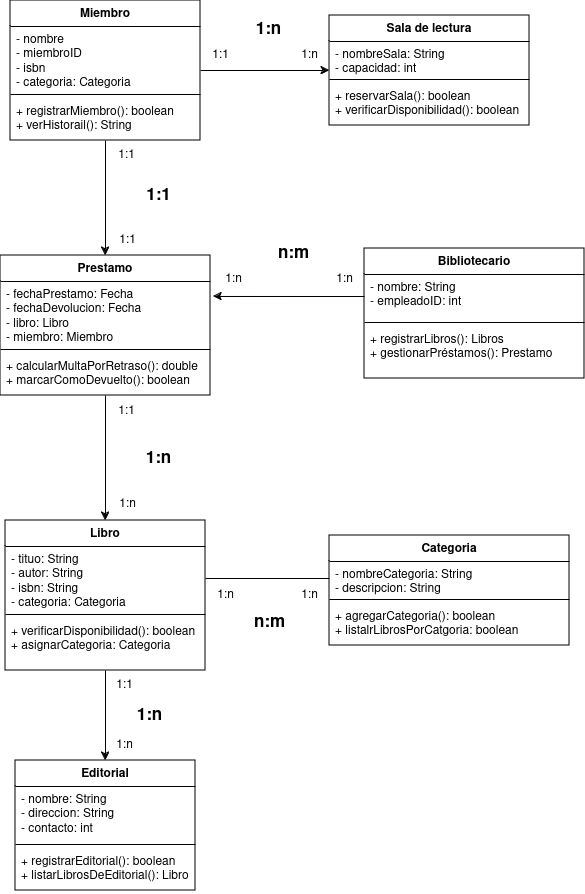

The diagram above was exported from draw.io. Its source (the exported page's mxGraphModel, read from the mxfile embedded in the PNG):
<mxGraphModel dx="1434" dy="750" grid="1" gridSize="10" guides="1" tooltips="1" connect="1" arrows="1" fold="1" page="1" pageScale="1" pageWidth="827" pageHeight="1169" math="0" shadow="0">
  <root>
    <mxCell id="0" />
    <mxCell id="1" parent="0" />
    <mxCell id="T6LgMJF3skR_shau-Jaf-4" value="Categoria" style="swimlane;fontStyle=1;align=center;verticalAlign=top;childLayout=stackLayout;horizontal=1;startSize=26;horizontalStack=0;resizeParent=1;resizeParentMax=0;resizeLast=0;collapsible=1;marginBottom=0;whiteSpace=wrap;html=1;" parent="1" vertex="1">
      <mxGeometry x="465" y="615" width="240" height="110" as="geometry" />
    </mxCell>
    <mxCell id="T6LgMJF3skR_shau-Jaf-5" value="&lt;div&gt;- nombreCategoria: String&lt;/div&gt;&lt;div&gt;- descripcion: String&lt;br&gt;&lt;/div&gt;" style="text;strokeColor=none;fillColor=none;align=left;verticalAlign=top;spacingLeft=4;spacingRight=4;overflow=hidden;rotatable=0;points=[[0,0.5],[1,0.5]];portConstraint=eastwest;whiteSpace=wrap;html=1;" parent="T6LgMJF3skR_shau-Jaf-4" vertex="1">
      <mxGeometry y="26" width="240" height="34" as="geometry" />
    </mxCell>
    <mxCell id="T6LgMJF3skR_shau-Jaf-6" value="" style="line;strokeWidth=1;fillColor=none;align=left;verticalAlign=middle;spacingTop=-1;spacingLeft=3;spacingRight=3;rotatable=0;labelPosition=right;points=[];portConstraint=eastwest;strokeColor=inherit;" parent="T6LgMJF3skR_shau-Jaf-4" vertex="1">
      <mxGeometry y="60" width="240" height="8" as="geometry" />
    </mxCell>
    <mxCell id="T6LgMJF3skR_shau-Jaf-7" value="&lt;div&gt;+ agregarCategoria(): boolean&lt;/div&gt;&lt;div&gt;+ listalrLibrosPorCatgoria: boolean&lt;br&gt;&lt;/div&gt;" style="text;strokeColor=none;fillColor=none;align=left;verticalAlign=top;spacingLeft=4;spacingRight=4;overflow=hidden;rotatable=0;points=[[0,0.5],[1,0.5]];portConstraint=eastwest;whiteSpace=wrap;html=1;" parent="T6LgMJF3skR_shau-Jaf-4" vertex="1">
      <mxGeometry y="68" width="240" height="42" as="geometry" />
    </mxCell>
    <mxCell id="843arLOYqtt9PWwpKs1C-10" style="edgeStyle=orthogonalEdgeStyle;rounded=0;orthogonalLoop=1;jettySize=auto;html=1;exitX=0.5;exitY=1;exitDx=0;exitDy=0;entryX=0.5;entryY=0;entryDx=0;entryDy=0;" edge="1" parent="1" source="T6LgMJF3skR_shau-Jaf-8" target="843arLOYqtt9PWwpKs1C-5">
      <mxGeometry relative="1" as="geometry" />
    </mxCell>
    <mxCell id="T6LgMJF3skR_shau-Jaf-8" value="Libro" style="swimlane;fontStyle=1;align=center;verticalAlign=top;childLayout=stackLayout;horizontal=1;startSize=26;horizontalStack=0;resizeParent=1;resizeParentMax=0;resizeLast=0;collapsible=1;marginBottom=0;whiteSpace=wrap;html=1;" parent="1" vertex="1">
      <mxGeometry x="141" y="600" width="200" height="150" as="geometry" />
    </mxCell>
    <mxCell id="T6LgMJF3skR_shau-Jaf-9" value="&lt;div&gt;- tituo: String&lt;/div&gt;&lt;div&gt;- autor: String&lt;/div&gt;&lt;div&gt;- isbn: String&lt;/div&gt;&lt;div&gt;- categoria: Categoria&lt;br&gt;&lt;/div&gt;" style="text;strokeColor=none;fillColor=none;align=left;verticalAlign=top;spacingLeft=4;spacingRight=4;overflow=hidden;rotatable=0;points=[[0,0.5],[1,0.5]];portConstraint=eastwest;whiteSpace=wrap;html=1;" parent="T6LgMJF3skR_shau-Jaf-8" vertex="1">
      <mxGeometry y="26" width="200" height="64" as="geometry" />
    </mxCell>
    <mxCell id="T6LgMJF3skR_shau-Jaf-10" value="" style="line;strokeWidth=1;fillColor=none;align=left;verticalAlign=middle;spacingTop=-1;spacingLeft=3;spacingRight=3;rotatable=0;labelPosition=right;points=[];portConstraint=eastwest;strokeColor=inherit;" parent="T6LgMJF3skR_shau-Jaf-8" vertex="1">
      <mxGeometry y="90" width="200" height="8" as="geometry" />
    </mxCell>
    <mxCell id="T6LgMJF3skR_shau-Jaf-11" value="&lt;div&gt;+ verificarDisponibilidad(): boolean&lt;/div&gt;&lt;div&gt;+ asignarCategoria: Categoria&lt;br&gt;&lt;/div&gt;" style="text;strokeColor=none;fillColor=none;align=left;verticalAlign=top;spacingLeft=4;spacingRight=4;overflow=hidden;rotatable=0;points=[[0,0.5],[1,0.5]];portConstraint=eastwest;whiteSpace=wrap;html=1;" parent="T6LgMJF3skR_shau-Jaf-8" vertex="1">
      <mxGeometry y="98" width="200" height="52" as="geometry" />
    </mxCell>
    <mxCell id="T6LgMJF3skR_shau-Jaf-39" style="edgeStyle=orthogonalEdgeStyle;rounded=0;orthogonalLoop=1;jettySize=auto;html=1;exitX=0.5;exitY=1;exitDx=0;exitDy=0;entryX=0.5;entryY=0;entryDx=0;entryDy=0;" parent="1" source="T6LgMJF3skR_shau-Jaf-12" target="T6LgMJF3skR_shau-Jaf-24" edge="1">
      <mxGeometry relative="1" as="geometry" />
    </mxCell>
    <mxCell id="843arLOYqtt9PWwpKs1C-11" style="edgeStyle=orthogonalEdgeStyle;rounded=0;orthogonalLoop=1;jettySize=auto;html=1;exitX=1;exitY=0.5;exitDx=0;exitDy=0;entryX=0;entryY=0.5;entryDx=0;entryDy=0;" edge="1" parent="1" source="T6LgMJF3skR_shau-Jaf-12" target="843arLOYqtt9PWwpKs1C-1">
      <mxGeometry relative="1" as="geometry" />
    </mxCell>
    <mxCell id="T6LgMJF3skR_shau-Jaf-12" value="Miembro" style="swimlane;fontStyle=1;align=center;verticalAlign=top;childLayout=stackLayout;horizontal=1;startSize=26;horizontalStack=0;resizeParent=1;resizeParentMax=0;resizeLast=0;collapsible=1;marginBottom=0;whiteSpace=wrap;html=1;" parent="1" vertex="1">
      <mxGeometry x="146" y="80" width="190" height="140" as="geometry" />
    </mxCell>
    <mxCell id="T6LgMJF3skR_shau-Jaf-13" value="&lt;div&gt;- nombre&lt;/div&gt;&lt;div&gt;- miembroID&lt;/div&gt;&lt;div&gt;- isbn&lt;/div&gt;&lt;div&gt;- categoria: Categoria&lt;br&gt;&lt;/div&gt;" style="text;strokeColor=none;fillColor=none;align=left;verticalAlign=top;spacingLeft=4;spacingRight=4;overflow=hidden;rotatable=0;points=[[0,0.5],[1,0.5]];portConstraint=eastwest;whiteSpace=wrap;html=1;" parent="T6LgMJF3skR_shau-Jaf-12" vertex="1">
      <mxGeometry y="26" width="190" height="64" as="geometry" />
    </mxCell>
    <mxCell id="T6LgMJF3skR_shau-Jaf-14" value="" style="line;strokeWidth=1;fillColor=none;align=left;verticalAlign=middle;spacingTop=-1;spacingLeft=3;spacingRight=3;rotatable=0;labelPosition=right;points=[];portConstraint=eastwest;strokeColor=inherit;" parent="T6LgMJF3skR_shau-Jaf-12" vertex="1">
      <mxGeometry y="90" width="190" height="8" as="geometry" />
    </mxCell>
    <mxCell id="T6LgMJF3skR_shau-Jaf-15" value="&lt;div&gt;+ registrarMiembro(): boolean&lt;br&gt;&lt;/div&gt;&lt;div&gt;+ verHistorail(): String&lt;br&gt;&lt;/div&gt;" style="text;strokeColor=none;fillColor=none;align=left;verticalAlign=top;spacingLeft=4;spacingRight=4;overflow=hidden;rotatable=0;points=[[0,0.5],[1,0.5]];portConstraint=eastwest;whiteSpace=wrap;html=1;" parent="T6LgMJF3skR_shau-Jaf-12" vertex="1">
      <mxGeometry y="98" width="190" height="42" as="geometry" />
    </mxCell>
    <mxCell id="T6LgMJF3skR_shau-Jaf-18" value="1:n" style="text;html=1;align=center;verticalAlign=middle;resizable=0;points=[];autosize=1;strokeColor=none;fillColor=none;" parent="1" vertex="1">
      <mxGeometry x="341" y="660" width="40" height="30" as="geometry" />
    </mxCell>
    <mxCell id="T6LgMJF3skR_shau-Jaf-19" value="1:n" style="text;html=1;align=center;verticalAlign=middle;resizable=0;points=[];autosize=1;strokeColor=none;fillColor=none;" parent="1" vertex="1">
      <mxGeometry x="425" y="660" width="40" height="30" as="geometry" />
    </mxCell>
    <mxCell id="T6LgMJF3skR_shau-Jaf-20" value="&lt;font style=&quot;font-size: 17px;&quot;&gt;&lt;b&gt;n:m&lt;/b&gt;&lt;/font&gt;" style="text;html=1;align=center;verticalAlign=middle;resizable=0;points=[];autosize=1;strokeColor=none;fillColor=none;strokeWidth=3;" parent="1" vertex="1">
      <mxGeometry x="380" y="687" width="50" height="30" as="geometry" />
    </mxCell>
    <mxCell id="T6LgMJF3skR_shau-Jaf-38" style="edgeStyle=orthogonalEdgeStyle;rounded=0;orthogonalLoop=1;jettySize=auto;html=1;exitX=0.5;exitY=1;exitDx=0;exitDy=0;entryX=0.5;entryY=0;entryDx=0;entryDy=0;" parent="1" source="T6LgMJF3skR_shau-Jaf-24" target="T6LgMJF3skR_shau-Jaf-8" edge="1">
      <mxGeometry relative="1" as="geometry" />
    </mxCell>
    <mxCell id="T6LgMJF3skR_shau-Jaf-24" value="Prestamo" style="swimlane;fontStyle=1;align=center;verticalAlign=top;childLayout=stackLayout;horizontal=1;startSize=26;horizontalStack=0;resizeParent=1;resizeParentMax=0;resizeLast=0;collapsible=1;marginBottom=0;whiteSpace=wrap;html=1;" parent="1" vertex="1">
      <mxGeometry x="136" y="335" width="210" height="140" as="geometry" />
    </mxCell>
    <mxCell id="T6LgMJF3skR_shau-Jaf-25" value="&lt;div&gt;- fechaPrestamo: Fecha&lt;/div&gt;&lt;div&gt;- fechaDevolucion: Fecha&lt;/div&gt;&lt;div&gt;- libro: Libro&lt;/div&gt;&lt;div&gt;- miembro: Miembro&lt;br&gt;&lt;/div&gt;" style="text;strokeColor=none;fillColor=none;align=left;verticalAlign=top;spacingLeft=4;spacingRight=4;overflow=hidden;rotatable=0;points=[[0,0.5],[1,0.5]];portConstraint=eastwest;whiteSpace=wrap;html=1;" parent="T6LgMJF3skR_shau-Jaf-24" vertex="1">
      <mxGeometry y="26" width="210" height="64" as="geometry" />
    </mxCell>
    <mxCell id="T6LgMJF3skR_shau-Jaf-26" value="" style="line;strokeWidth=1;fillColor=none;align=left;verticalAlign=middle;spacingTop=-1;spacingLeft=3;spacingRight=3;rotatable=0;labelPosition=right;points=[];portConstraint=eastwest;strokeColor=inherit;" parent="T6LgMJF3skR_shau-Jaf-24" vertex="1">
      <mxGeometry y="90" width="210" height="8" as="geometry" />
    </mxCell>
    <mxCell id="T6LgMJF3skR_shau-Jaf-27" value="&lt;div&gt;+ calcularMultaPorRetraso(): double&lt;/div&gt;&lt;div&gt;+ marcarComoDevuelto(): boolean&lt;br&gt;&lt;/div&gt;" style="text;strokeColor=none;fillColor=none;align=left;verticalAlign=top;spacingLeft=4;spacingRight=4;overflow=hidden;rotatable=0;points=[[0,0.5],[1,0.5]];portConstraint=eastwest;whiteSpace=wrap;html=1;" parent="T6LgMJF3skR_shau-Jaf-24" vertex="1">
      <mxGeometry y="98" width="210" height="42" as="geometry" />
    </mxCell>
    <mxCell id="T6LgMJF3skR_shau-Jaf-28" value="Bibliotecario" style="swimlane;fontStyle=1;align=center;verticalAlign=top;childLayout=stackLayout;horizontal=1;startSize=26;horizontalStack=0;resizeParent=1;resizeParentMax=0;resizeLast=0;collapsible=1;marginBottom=0;whiteSpace=wrap;html=1;" parent="1" vertex="1">
      <mxGeometry x="500" y="328" width="220" height="130" as="geometry" />
    </mxCell>
    <mxCell id="T6LgMJF3skR_shau-Jaf-29" value="&lt;div&gt;- nombre: String&lt;/div&gt;&lt;div&gt;- empleadoID: int&lt;/div&gt;&lt;div&gt;&lt;br&gt;&lt;/div&gt;&lt;div&gt;&lt;br&gt;&lt;/div&gt;" style="text;strokeColor=none;fillColor=none;align=left;verticalAlign=top;spacingLeft=4;spacingRight=4;overflow=hidden;rotatable=0;points=[[0,0.5],[1,0.5]];portConstraint=eastwest;whiteSpace=wrap;html=1;" parent="T6LgMJF3skR_shau-Jaf-28" vertex="1">
      <mxGeometry y="26" width="220" height="44" as="geometry" />
    </mxCell>
    <mxCell id="T6LgMJF3skR_shau-Jaf-30" value="" style="line;strokeWidth=1;fillColor=none;align=left;verticalAlign=middle;spacingTop=-1;spacingLeft=3;spacingRight=3;rotatable=0;labelPosition=right;points=[];portConstraint=eastwest;strokeColor=inherit;" parent="T6LgMJF3skR_shau-Jaf-28" vertex="1">
      <mxGeometry y="70" width="220" height="8" as="geometry" />
    </mxCell>
    <mxCell id="T6LgMJF3skR_shau-Jaf-31" value="&lt;div&gt;+ registrarLibros(): Libros&lt;/div&gt;&lt;div&gt;+ gestionarPréstamos(): Prestamo&lt;br&gt;&lt;/div&gt;" style="text;strokeColor=none;fillColor=none;align=left;verticalAlign=top;spacingLeft=4;spacingRight=4;overflow=hidden;rotatable=0;points=[[0,0.5],[1,0.5]];portConstraint=eastwest;whiteSpace=wrap;html=1;" parent="T6LgMJF3skR_shau-Jaf-28" vertex="1">
      <mxGeometry y="78" width="220" height="52" as="geometry" />
    </mxCell>
    <mxCell id="T6LgMJF3skR_shau-Jaf-32" style="edgeStyle=orthogonalEdgeStyle;rounded=0;orthogonalLoop=1;jettySize=auto;html=1;exitX=1;exitY=0.5;exitDx=0;exitDy=0;entryX=0;entryY=0.5;entryDx=0;entryDy=0;endArrow=none;endFill=0;startArrow=none;startFill=0;" parent="1" source="T6LgMJF3skR_shau-Jaf-9" target="T6LgMJF3skR_shau-Jaf-5" edge="1">
      <mxGeometry relative="1" as="geometry" />
    </mxCell>
    <mxCell id="T6LgMJF3skR_shau-Jaf-37" value="1:1" style="text;html=1;align=center;verticalAlign=middle;resizable=0;points=[];autosize=1;strokeColor=none;fillColor=none;" parent="1" vertex="1">
      <mxGeometry x="242" y="476" width="40" height="30" as="geometry" />
    </mxCell>
    <mxCell id="T6LgMJF3skR_shau-Jaf-41" style="edgeStyle=orthogonalEdgeStyle;rounded=0;orthogonalLoop=1;jettySize=auto;html=1;exitX=0;exitY=0.5;exitDx=0;exitDy=0;entryX=1.014;entryY=0.234;entryDx=0;entryDy=0;entryPerimeter=0;" parent="1" source="T6LgMJF3skR_shau-Jaf-29" target="T6LgMJF3skR_shau-Jaf-25" edge="1">
      <mxGeometry relative="1" as="geometry" />
    </mxCell>
    <mxCell id="T6LgMJF3skR_shau-Jaf-42" value="1:n" style="text;html=1;align=center;verticalAlign=middle;resizable=0;points=[];autosize=1;strokeColor=none;fillColor=none;" parent="1" vertex="1">
      <mxGeometry x="243" y="569" width="40" height="30" as="geometry" />
    </mxCell>
    <mxCell id="T6LgMJF3skR_shau-Jaf-43" value="&lt;font style=&quot;font-size: 17px;&quot;&gt;&lt;b&gt;1:n&lt;/b&gt;&lt;/font&gt;" style="text;html=1;align=center;verticalAlign=middle;resizable=0;points=[];autosize=1;strokeColor=none;fillColor=none;strokeWidth=3;" parent="1" vertex="1">
      <mxGeometry x="269" y="523" width="50" height="30" as="geometry" />
    </mxCell>
    <mxCell id="T6LgMJF3skR_shau-Jaf-44" value="1:n" style="text;html=1;align=center;verticalAlign=middle;resizable=0;points=[];autosize=1;strokeColor=none;fillColor=none;" parent="1" vertex="1">
      <mxGeometry x="349" y="344" width="40" height="30" as="geometry" />
    </mxCell>
    <mxCell id="T6LgMJF3skR_shau-Jaf-45" value="1:n" style="text;html=1;align=center;verticalAlign=middle;resizable=0;points=[];autosize=1;strokeColor=none;fillColor=none;" parent="1" vertex="1">
      <mxGeometry x="460" y="344" width="40" height="30" as="geometry" />
    </mxCell>
    <mxCell id="T6LgMJF3skR_shau-Jaf-46" value="&lt;font style=&quot;font-size: 17px;&quot;&gt;&lt;b&gt;n:m&lt;/b&gt;&lt;/font&gt;" style="text;html=1;align=center;verticalAlign=middle;resizable=0;points=[];autosize=1;strokeColor=none;fillColor=none;strokeWidth=3;" parent="1" vertex="1">
      <mxGeometry x="404" y="318" width="50" height="30" as="geometry" />
    </mxCell>
    <mxCell id="T6LgMJF3skR_shau-Jaf-47" value="1:1" style="text;html=1;align=center;verticalAlign=middle;resizable=0;points=[];autosize=1;strokeColor=none;fillColor=none;" parent="1" vertex="1">
      <mxGeometry x="336" y="120" width="40" height="30" as="geometry" />
    </mxCell>
    <mxCell id="T6LgMJF3skR_shau-Jaf-48" value="1:1" style="text;html=1;align=center;verticalAlign=middle;resizable=0;points=[];autosize=1;strokeColor=none;fillColor=none;" parent="1" vertex="1">
      <mxGeometry x="243" y="305" width="40" height="30" as="geometry" />
    </mxCell>
    <mxCell id="T6LgMJF3skR_shau-Jaf-49" value="&lt;font style=&quot;font-size: 17px;&quot;&gt;&lt;b&gt;1:1&lt;/b&gt;&lt;/font&gt;" style="text;html=1;align=center;verticalAlign=middle;resizable=0;points=[];autosize=1;strokeColor=none;fillColor=none;strokeWidth=3;" parent="1" vertex="1">
      <mxGeometry x="269" y="260" width="50" height="30" as="geometry" />
    </mxCell>
    <mxCell id="843arLOYqtt9PWwpKs1C-1" value="Sala de lectura" style="swimlane;fontStyle=1;align=center;verticalAlign=top;childLayout=stackLayout;horizontal=1;startSize=26;horizontalStack=0;resizeParent=1;resizeParentMax=0;resizeLast=0;collapsible=1;marginBottom=0;whiteSpace=wrap;html=1;" vertex="1" parent="1">
      <mxGeometry x="465" y="95" width="200" height="110" as="geometry" />
    </mxCell>
    <mxCell id="843arLOYqtt9PWwpKs1C-2" value="&lt;div&gt;- nombreSala: String&lt;/div&gt;&lt;div&gt;- capacidad: int&lt;br&gt;&lt;/div&gt;" style="text;strokeColor=none;fillColor=none;align=left;verticalAlign=top;spacingLeft=4;spacingRight=4;overflow=hidden;rotatable=0;points=[[0,0.5],[1,0.5]];portConstraint=eastwest;whiteSpace=wrap;html=1;" vertex="1" parent="843arLOYqtt9PWwpKs1C-1">
      <mxGeometry y="26" width="200" height="34" as="geometry" />
    </mxCell>
    <mxCell id="843arLOYqtt9PWwpKs1C-3" value="" style="line;strokeWidth=1;fillColor=none;align=left;verticalAlign=middle;spacingTop=-1;spacingLeft=3;spacingRight=3;rotatable=0;labelPosition=right;points=[];portConstraint=eastwest;strokeColor=inherit;" vertex="1" parent="843arLOYqtt9PWwpKs1C-1">
      <mxGeometry y="60" width="200" height="8" as="geometry" />
    </mxCell>
    <mxCell id="843arLOYqtt9PWwpKs1C-4" value="&lt;div&gt;+ reservarSala(): boolean&lt;/div&gt;&lt;div&gt;+ verificarDisponibilidad(): boolean&lt;br&gt;&lt;/div&gt;" style="text;strokeColor=none;fillColor=none;align=left;verticalAlign=top;spacingLeft=4;spacingRight=4;overflow=hidden;rotatable=0;points=[[0,0.5],[1,0.5]];portConstraint=eastwest;whiteSpace=wrap;html=1;" vertex="1" parent="843arLOYqtt9PWwpKs1C-1">
      <mxGeometry y="68" width="200" height="42" as="geometry" />
    </mxCell>
    <mxCell id="843arLOYqtt9PWwpKs1C-5" value="Editorial" style="swimlane;fontStyle=1;align=center;verticalAlign=top;childLayout=stackLayout;horizontal=1;startSize=26;horizontalStack=0;resizeParent=1;resizeParentMax=0;resizeLast=0;collapsible=1;marginBottom=0;whiteSpace=wrap;html=1;" vertex="1" parent="1">
      <mxGeometry x="151" y="840" width="180" height="130" as="geometry" />
    </mxCell>
    <mxCell id="843arLOYqtt9PWwpKs1C-6" value="&lt;div&gt;- nombre: String&lt;/div&gt;&lt;div&gt;- direccion: String&lt;/div&gt;&lt;div&gt;- contacto: int&lt;br&gt;&lt;/div&gt;" style="text;strokeColor=none;fillColor=none;align=left;verticalAlign=top;spacingLeft=4;spacingRight=4;overflow=hidden;rotatable=0;points=[[0,0.5],[1,0.5]];portConstraint=eastwest;whiteSpace=wrap;html=1;" vertex="1" parent="843arLOYqtt9PWwpKs1C-5">
      <mxGeometry y="26" width="180" height="54" as="geometry" />
    </mxCell>
    <mxCell id="843arLOYqtt9PWwpKs1C-7" value="" style="line;strokeWidth=1;fillColor=none;align=left;verticalAlign=middle;spacingTop=-1;spacingLeft=3;spacingRight=3;rotatable=0;labelPosition=right;points=[];portConstraint=eastwest;strokeColor=inherit;" vertex="1" parent="843arLOYqtt9PWwpKs1C-5">
      <mxGeometry y="80" width="180" height="8" as="geometry" />
    </mxCell>
    <mxCell id="843arLOYqtt9PWwpKs1C-8" value="&lt;div&gt;+ registrarEditorial(): boolean&lt;/div&gt;&lt;div&gt;+ listarLibrosDeEditorial(): Libro&lt;br&gt;&lt;/div&gt;" style="text;strokeColor=none;fillColor=none;align=left;verticalAlign=top;spacingLeft=4;spacingRight=4;overflow=hidden;rotatable=0;points=[[0,0.5],[1,0.5]];portConstraint=eastwest;whiteSpace=wrap;html=1;" vertex="1" parent="843arLOYqtt9PWwpKs1C-5">
      <mxGeometry y="88" width="180" height="42" as="geometry" />
    </mxCell>
    <mxCell id="843arLOYqtt9PWwpKs1C-12" value="1:n" style="text;html=1;align=center;verticalAlign=middle;resizable=0;points=[];autosize=1;strokeColor=none;fillColor=none;" vertex="1" parent="1">
      <mxGeometry x="425" y="120" width="40" height="30" as="geometry" />
    </mxCell>
    <mxCell id="843arLOYqtt9PWwpKs1C-13" value="&lt;font style=&quot;font-size: 17px;&quot;&gt;&lt;b&gt;1:n&lt;/b&gt;&lt;/font&gt;" style="text;html=1;align=center;verticalAlign=middle;resizable=0;points=[];autosize=1;strokeColor=none;fillColor=none;strokeWidth=3;" vertex="1" parent="1">
      <mxGeometry x="379" y="94" width="50" height="30" as="geometry" />
    </mxCell>
    <mxCell id="843arLOYqtt9PWwpKs1C-14" value="1:1" style="text;html=1;align=center;verticalAlign=middle;resizable=0;points=[];autosize=1;strokeColor=none;fillColor=none;" vertex="1" parent="1">
      <mxGeometry x="242" y="220" width="40" height="30" as="geometry" />
    </mxCell>
    <mxCell id="843arLOYqtt9PWwpKs1C-16" value="1:1" style="text;html=1;align=center;verticalAlign=middle;resizable=0;points=[];autosize=1;strokeColor=none;fillColor=none;" vertex="1" parent="1">
      <mxGeometry x="240" y="750" width="40" height="30" as="geometry" />
    </mxCell>
    <mxCell id="843arLOYqtt9PWwpKs1C-17" value="1:n" style="text;html=1;align=center;verticalAlign=middle;resizable=0;points=[];autosize=1;strokeColor=none;fillColor=none;" vertex="1" parent="1">
      <mxGeometry x="240" y="810" width="40" height="30" as="geometry" />
    </mxCell>
    <mxCell id="843arLOYqtt9PWwpKs1C-18" value="&lt;font style=&quot;font-size: 17px;&quot;&gt;&lt;b&gt;1:n&lt;/b&gt;&lt;/font&gt;" style="text;html=1;align=center;verticalAlign=middle;resizable=0;points=[];autosize=1;strokeColor=none;fillColor=none;strokeWidth=3;" vertex="1" parent="1">
      <mxGeometry x="260" y="780" width="50" height="30" as="geometry" />
    </mxCell>
  </root>
</mxGraphModel>